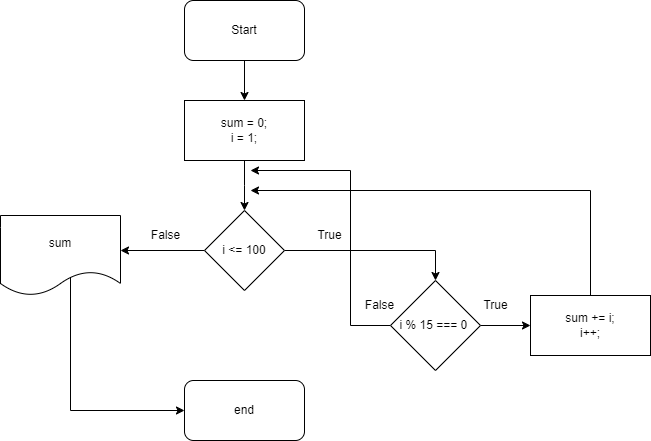

The diagram above was exported from draw.io. Its source (the exported page's mxGraphModel, read from the mxfile embedded in the PNG):
<mxGraphModel dx="1050" dy="577" grid="1" gridSize="10" guides="1" tooltips="1" connect="1" arrows="1" fold="1" page="1" pageScale="1" pageWidth="827" pageHeight="1169" math="0" shadow="0">
  <root>
    <mxCell id="0" />
    <mxCell id="1" parent="0" />
    <mxCell id="hkPGwNl0YvM8fTXgg9wj-3" style="edgeStyle=orthogonalEdgeStyle;rounded=0;orthogonalLoop=1;jettySize=auto;html=1;" edge="1" parent="1" source="hkPGwNl0YvM8fTXgg9wj-1" target="hkPGwNl0YvM8fTXgg9wj-2">
      <mxGeometry relative="1" as="geometry" />
    </mxCell>
    <mxCell id="hkPGwNl0YvM8fTXgg9wj-1" value="Start" style="rounded=1;whiteSpace=wrap;html=1;" vertex="1" parent="1">
      <mxGeometry x="354" y="70" width="120" height="60" as="geometry" />
    </mxCell>
    <mxCell id="hkPGwNl0YvM8fTXgg9wj-5" style="edgeStyle=orthogonalEdgeStyle;rounded=0;orthogonalLoop=1;jettySize=auto;html=1;entryX=0.5;entryY=0;entryDx=0;entryDy=0;" edge="1" parent="1" source="hkPGwNl0YvM8fTXgg9wj-2">
      <mxGeometry relative="1" as="geometry">
        <mxPoint x="414" y="280" as="targetPoint" />
      </mxGeometry>
    </mxCell>
    <mxCell id="hkPGwNl0YvM8fTXgg9wj-2" value="sum = 0;&lt;br&gt;i = 1;" style="rounded=0;whiteSpace=wrap;html=1;" vertex="1" parent="1">
      <mxGeometry x="354" y="170" width="120" height="60" as="geometry" />
    </mxCell>
    <mxCell id="hkPGwNl0YvM8fTXgg9wj-8" style="edgeStyle=orthogonalEdgeStyle;rounded=0;orthogonalLoop=1;jettySize=auto;html=1;entryX=0.5;entryY=0;entryDx=0;entryDy=0;" edge="1" parent="1" source="hkPGwNl0YvM8fTXgg9wj-6" target="hkPGwNl0YvM8fTXgg9wj-10">
      <mxGeometry relative="1" as="geometry">
        <mxPoint x="550" y="320" as="targetPoint" />
      </mxGeometry>
    </mxCell>
    <mxCell id="hkPGwNl0YvM8fTXgg9wj-22" style="edgeStyle=orthogonalEdgeStyle;rounded=0;orthogonalLoop=1;jettySize=auto;html=1;" edge="1" parent="1" source="hkPGwNl0YvM8fTXgg9wj-6">
      <mxGeometry relative="1" as="geometry">
        <mxPoint x="290" y="320" as="targetPoint" />
      </mxGeometry>
    </mxCell>
    <mxCell id="hkPGwNl0YvM8fTXgg9wj-6" value="i &amp;lt;= 100" style="rhombus;whiteSpace=wrap;html=1;" vertex="1" parent="1">
      <mxGeometry x="374" y="280" width="80" height="80" as="geometry" />
    </mxCell>
    <mxCell id="hkPGwNl0YvM8fTXgg9wj-9" value="True" style="text;html=1;align=center;verticalAlign=middle;resizable=0;points=[];autosize=1;strokeColor=none;fillColor=none;" vertex="1" parent="1">
      <mxGeometry x="474" y="290" width="50" height="30" as="geometry" />
    </mxCell>
    <mxCell id="hkPGwNl0YvM8fTXgg9wj-12" style="edgeStyle=orthogonalEdgeStyle;rounded=0;orthogonalLoop=1;jettySize=auto;html=1;entryX=0;entryY=0.5;entryDx=0;entryDy=0;" edge="1" parent="1" source="hkPGwNl0YvM8fTXgg9wj-10" target="hkPGwNl0YvM8fTXgg9wj-11">
      <mxGeometry relative="1" as="geometry" />
    </mxCell>
    <mxCell id="hkPGwNl0YvM8fTXgg9wj-18" style="edgeStyle=orthogonalEdgeStyle;rounded=0;orthogonalLoop=1;jettySize=auto;html=1;exitX=0;exitY=0.5;exitDx=0;exitDy=0;" edge="1" parent="1" source="hkPGwNl0YvM8fTXgg9wj-10">
      <mxGeometry relative="1" as="geometry">
        <mxPoint x="420" y="240" as="targetPoint" />
        <mxPoint x="560" y="470" as="sourcePoint" />
        <Array as="points">
          <mxPoint x="520" y="395" />
          <mxPoint x="520" y="240" />
        </Array>
      </mxGeometry>
    </mxCell>
    <mxCell id="hkPGwNl0YvM8fTXgg9wj-10" value="i % 15 === 0&amp;nbsp;" style="rhombus;whiteSpace=wrap;html=1;" vertex="1" parent="1">
      <mxGeometry x="560" y="350" width="90" height="90" as="geometry" />
    </mxCell>
    <mxCell id="hkPGwNl0YvM8fTXgg9wj-16" style="edgeStyle=orthogonalEdgeStyle;rounded=0;orthogonalLoop=1;jettySize=auto;html=1;" edge="1" parent="1" source="hkPGwNl0YvM8fTXgg9wj-11">
      <mxGeometry relative="1" as="geometry">
        <mxPoint x="420" y="260" as="targetPoint" />
        <Array as="points">
          <mxPoint x="760" y="260" />
        </Array>
      </mxGeometry>
    </mxCell>
    <mxCell id="hkPGwNl0YvM8fTXgg9wj-11" value="sum += i;&lt;br&gt;i++;" style="rounded=0;whiteSpace=wrap;html=1;" vertex="1" parent="1">
      <mxGeometry x="700" y="365" width="120" height="60" as="geometry" />
    </mxCell>
    <mxCell id="hkPGwNl0YvM8fTXgg9wj-17" value="True" style="text;html=1;align=center;verticalAlign=middle;resizable=0;points=[];autosize=1;strokeColor=none;fillColor=none;" vertex="1" parent="1">
      <mxGeometry x="640" y="360" width="50" height="30" as="geometry" />
    </mxCell>
    <mxCell id="hkPGwNl0YvM8fTXgg9wj-20" value="False" style="text;html=1;align=center;verticalAlign=middle;resizable=0;points=[];autosize=1;strokeColor=none;fillColor=none;" vertex="1" parent="1">
      <mxGeometry x="524" y="360" width="50" height="30" as="geometry" />
    </mxCell>
    <mxCell id="hkPGwNl0YvM8fTXgg9wj-24" style="edgeStyle=orthogonalEdgeStyle;rounded=0;orthogonalLoop=1;jettySize=auto;html=1;entryX=0;entryY=0.5;entryDx=0;entryDy=0;exitX=0.573;exitY=0.77;exitDx=0;exitDy=0;exitPerimeter=0;" edge="1" parent="1" source="hkPGwNl0YvM8fTXgg9wj-21" target="hkPGwNl0YvM8fTXgg9wj-23">
      <mxGeometry relative="1" as="geometry">
        <Array as="points">
          <mxPoint x="240" y="347" />
          <mxPoint x="240" y="480" />
        </Array>
      </mxGeometry>
    </mxCell>
    <mxCell id="hkPGwNl0YvM8fTXgg9wj-21" value="sum" style="shape=document;whiteSpace=wrap;html=1;boundedLbl=1;" vertex="1" parent="1">
      <mxGeometry x="170" y="285" width="120" height="80" as="geometry" />
    </mxCell>
    <mxCell id="hkPGwNl0YvM8fTXgg9wj-23" value="end" style="rounded=1;whiteSpace=wrap;html=1;" vertex="1" parent="1">
      <mxGeometry x="354" y="450" width="120" height="60" as="geometry" />
    </mxCell>
    <mxCell id="hkPGwNl0YvM8fTXgg9wj-26" value="False" style="text;html=1;align=center;verticalAlign=middle;resizable=0;points=[];autosize=1;strokeColor=none;fillColor=none;" vertex="1" parent="1">
      <mxGeometry x="310" y="290" width="50" height="30" as="geometry" />
    </mxCell>
  </root>
</mxGraphModel>